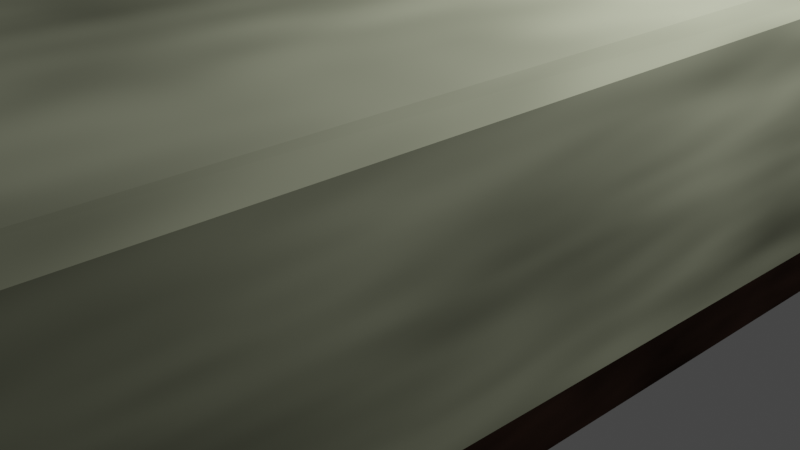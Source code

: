 # Source: Table3.blend  (saved by Blender 3.4.6; exported with 4.5.12 LTS)
import bpy
from mathutils import Matrix  # noqa: F401  (used for matrix-valued properties, if any)

bpy.ops.wm.read_factory_settings(use_empty=True)
scene = bpy.context.scene
scene.name = 'Scene'

# ---- collections
col_collection = bpy.data.collections.new('Collection'); scene.collection.children.link(col_collection)

# ---- materials (node trees are filled in below, after node groups)
mat_material = bpy.data.materials.new('Material')
mat_material.alpha_threshold = 0.0
mat_material.use_transparent_shadow = False
mat_material.roughness = 0.5
mat_material.line_color = (0.0, 0.0, 0.0, 1.0)
mat_material_001 = bpy.data.materials.new('Material.001')
mat_material_001.use_transparent_shadow = False

# ---- material node trees
mat_material.use_nodes = True; mat_material.node_tree.nodes.clear()
_N = mat_material.node_tree.nodes; _L = mat_material.node_tree.links
n0 = _N.new('ShaderNodeBsdfPrincipled'); n0.name = 'Principled BSDF'; n0.location = (10, 300)
n0.distribution = 'GGX'
n0.subsurface_method = 'RANDOM_WALK_SKIN'
n0.inputs[0].default_value = (0.1937, 0.08807, 0.05169, 1.0)
n0.inputs[2].default_value = 1.0
n0.inputs[3].default_value = 1.45
n0.inputs[27].default_value = (0.0, 0.0, 0.0, 1.0)
n0.inputs[28].default_value = 1.0
n1 = _N.new('ShaderNodeMixShader'); n1.name = 'Mix Shader'; n1.location = (351, 347)
n2 = _N.new('ShaderNodeOutputMaterial'); n2.name = 'Material Output'; n2.location = (576, 320)
n3 = _N.new('ShaderNodeTexNoise'); n3.name = 'Noise Texture'; n3.location = (-158, 511)
n3.inputs[2].default_value = 8.9
n3.inputs[3].default_value = 1.8
n3.inputs[4].default_value = 0.7467
n3.inputs[8].default_value = 0.1
_L.new(n1.outputs[0], n2.inputs[0])
_L.new(n0.outputs[0], n1.inputs[1])
_L.new(n3.outputs[0], n1.inputs[0])
n2.is_active_output = True
mat_material_001.use_nodes = True; mat_material_001.node_tree.nodes.clear()
_N = mat_material_001.node_tree.nodes; _L = mat_material_001.node_tree.links
n0 = _N.new('ShaderNodeBsdfPrincipled'); n0.name = 'Principled BSDF'; n0.location = (10, 300)
n0.distribution = 'GGX'
n0.subsurface_method = 'RANDOM_WALK_SKIN'
n0.inputs[0].default_value = (0.5938, 0.6235, 0.4408, 1.0)
n0.inputs[2].default_value = 1.0
n0.inputs[3].default_value = 1.45
n0.inputs[27].default_value = (0.0, 0.0, 0.0, 1.0)
n0.inputs[28].default_value = 1.0
n1 = _N.new('ShaderNodeMixShader'); n1.name = 'Mix Shader'; n1.location = (351, 347)
n2 = _N.new('ShaderNodeOutputMaterial'); n2.name = 'Material Output'; n2.location = (576, 320)
n3 = _N.new('ShaderNodeTexNoise'); n3.name = 'Noise Texture'; n3.location = (-158, 511)
n3.inputs[2].default_value = 3.6
n3.inputs[3].default_value = 1.8
n3.inputs[4].default_value = 0.7467
n3.inputs[8].default_value = 0.1
_L.new(n1.outputs[0], n2.inputs[0])
_L.new(n0.outputs[0], n1.inputs[1])
_L.new(n3.outputs[0], n1.inputs[0])
n2.is_active_output = True

# ---- world
world_world = bpy.data.worlds.new('World'); scene.world = world_world
world_world.use_nodes = True; world_world.node_tree.nodes.clear()
_N = world_world.node_tree.nodes; _L = world_world.node_tree.links
n0 = _N.new('ShaderNodeOutputWorld'); n0.name = 'World Output'; n0.location = (300, 300)
n1 = _N.new('ShaderNodeBackground'); n1.name = 'Background'; n1.location = (10, 300)
n1.inputs[0].default_value = (0.05088, 0.05088, 0.05088, 1.0)
_L.new(n1.outputs[0], n0.inputs[0])
n0.is_active_output = True
world_world.color = (0.05088, 0.05088, 0.05088)
world_world.use_sun_shadow = False
world_world.sun_shadow_jitter_overblur = 0.0

# ---- cameras
cam_camera = bpy.data.cameras.new('Camera')
cam_camera.clip_end = 100.0
cam_camera.ortho_scale = 7.314

# ---- lights
light_light = bpy.data.lights.new('Light', 'POINT')
light_light.transmission_factor = 0.0
light_light.energy = 1000.0
light_light.shadow_soft_size = 0.1
light_light.shadow_maximum_resolution = 0.006
light_light.use_absolute_resolution = True

# ---- meshes
me_cube_001 = bpy.data.meshes.new('Cube.001')
me_cube_001.from_pydata([(-12.91, -29.42, -2.813), (12.69, 27.74, -1.272), (12.69, -29.6, -1.272), (-12.03, -28.43, 9.856), (12.03, 28.58, 10.85), (12.03, -28.58, 10.85), (-12.03, -28.48, 5.903), (12.03, 28.58, 6.516), (12.03, -28.58, 6.516), (12.13, -28.26, -5.947), (11.99, -28.1, -5.943), (10.3, -28.55, 11.33), (10.44, -28.69, 11.33), (12.01, -27.05, -5.927), (12.15, -26.93, -5.927), (10.44, -26.69, 11.33), (10.3, -26.83, 11.33), (13.6, -28.33, -5.968), (13.46, -28.45, -5.968), (12.16, -28.69, 11.33), (12.3, -28.55, 11.33), (13.44, -27.13, -5.946), (13.58, -27.29, -5.95), (12.3, -26.83, 11.33), (12.16, -26.69, 11.33), (10.41, 27.37, -5.811), (10.3, 27.53, -5.811), (10.05, 27.08, 11.33), (10.19, 26.94, 11.33), (10.48, 28.58, -5.811), (10.64, 28.7, -5.811), (10.19, 28.94, 11.33), (10.05, 28.8, 11.33), (11.62, 27.3, -5.811), (11.46, 27.19, -5.811), (11.91, 26.94, 11.33), (12.05, 27.08, 11.33), (11.7, 28.51, -5.811), (11.81, 28.35, -5.811), (12.05, 28.8, 11.33), (11.91, 28.94, 11.33), (-12.0, 26.37, -5.811), (-12.12, 26.51, -5.811), (-12.36, 27.62, 11.88), (-12.23, 27.46, 11.84), (-11.93, 27.44, -5.811), (-11.77, 27.57, -5.811), (-12.23, 29.72, 12.2), (-12.36, 29.61, 12.22), (-10.79, 26.45, -5.811), (-10.95, 26.32, -5.811), (-10.5, 27.21, 11.56), (-10.36, 27.33, 11.54), (-10.72, 27.54, -5.811), (-10.61, 27.4, -5.811), (-10.36, 29.19, 11.68), (-10.5, 29.36, 11.73), (-13.02, -29.75, -5.775), (-13.13, -29.62, -5.772), (-12.36, -28.47, 10.37), (-12.22, -28.62, 10.37), (-12.87, -28.63, -5.767), (-12.7, -28.49, -5.768), (-12.22, -26.7, 11.0), (-12.36, -26.84, 10.93), (-11.87, -29.62, -5.787), (-12.05, -29.75, -5.786), (-10.51, -28.7, 10.95), (-10.36, -28.56, 11.02), (-11.66, -28.48, -5.778), (-11.56, -28.62, -5.78), (-10.36, -26.88, 11.24), (-10.5, -26.74, 11.24), (15.27, 32.12, 12.42), (15.44, 32.3, 12.24), (15.44, 32.3, 11.03), (14.56, 29.9, -1.272), (15.27, -32.12, 12.41), (15.44, -32.3, 12.24), (14.56, -31.76, -1.272), (15.44, -32.3, 11.03), (-15.27, 32.46, 12.92), (-15.44, 32.29, 12.92), (-15.27, 32.27, 13.09), (-14.79, 30.0, -0.4867), (-15.44, 32.36, 11.81), (-15.27, 32.53, 11.82), (-14.54, 30.14, -0.4741), (-15.27, -32.11, 11.66), (-15.44, -32.29, 11.48), (-14.79, -31.72, -2.363), (-15.44, -32.25, 9.928), (-12.72, 28.56, -0.09921), (-12.91, 28.38, -0.09905), (-12.03, 29.1, 11.68), (-11.83, 29.3, 11.68), (-13.33, 29.88, 6.9), (-13.13, 30.08, 6.9), (-12.96, 29.88, 6.72), (-13.15, 29.67, 6.718), (-13.15, -29.56, 5.725), (-13.33, -29.73, 5.872), (13.33, 29.86, 6.692), (13.16, 29.69, 6.516), (13.16, -29.69, 6.516), (13.33, -29.86, 6.692), (-11.83, 28.73, 6.686), (-12.03, 28.53, 6.685)], [], [(18, 19, 12, 9), (22, 23, 20, 17), (29, 30, 37, 38, 33, 34, 25, 26), (23, 24, 15, 16, 11, 12, 19, 20), (10, 11, 16, 13), (14, 15, 24, 21), (34, 35, 28, 25), (38, 39, 36, 33), (45, 46, 53, 54, 49, 50, 41, 42), (30, 31, 40, 37), (26, 27, 32, 29), (50, 51, 44, 41), (54, 55, 52, 49), (61, 62, 69, 70, 65, 66, 57, 58), (46, 47, 56, 53), (42, 43, 48, 45), (66, 67, 60, 57), (70, 71, 68, 65), (62, 63, 72, 69), (58, 59, 64, 61), (87, 76, 1, 92), (79, 90, 0, 2), (90, 84, 93, 0), (76, 79, 2, 1), (73, 83, 88, 77), (75, 74, 78, 80), (100, 99, 107, 6), (91, 89, 82, 85), (0, 93, 96, 101), (80, 78, 89, 91), (4, 95, 106, 7), (92, 1, 102, 97), (5, 4, 7, 8), (104, 100, 6, 8), (1, 2, 105, 102), (98, 103, 7, 106), (2, 0, 101, 105), (103, 104, 8, 7), (94, 3, 6, 107), (3, 5, 8, 6), (94, 95, 4, 5, 3), (9, 12, 11, 10), (15, 14, 13, 16), (23, 22, 21, 24), (19, 18, 17, 20), (25, 28, 27, 26), (31, 30, 29, 32), (39, 38, 37, 40), (35, 34, 33, 36), (41, 44, 43, 42), (47, 46, 45, 48), (55, 54, 53, 56), (51, 50, 49, 52), (57, 60, 59, 58), (63, 62, 61, 64), (71, 70, 69, 72), (67, 66, 65, 68), (13, 14, 21, 22, 17, 18, 9, 10), (81, 82, 83), (84, 85, 86, 87), (96, 97, 98, 99), (84, 90, 91, 85), (76, 87, 86, 75), (81, 86, 85, 82), (77, 88, 89, 78), (73, 77, 78, 74), (90, 79, 80, 91), (88, 83, 82, 89), (83, 73, 74, 81), (79, 76, 75, 80), (93, 84, 87, 92), (99, 100, 101, 96), (103, 98, 97, 102), (100, 104, 105, 101), (104, 103, 102, 105), (98, 106, 107, 99), (92, 97, 96, 93), (94, 107, 106, 95), (86, 81, 74, 75)])
_uv = me_cube_001.uv_layers.new(name='UVMap')
_uv.uv.foreach_set('vector', [0.375, 0.7713, 0.625, 0.7673, 0.625, 0.9827, 0.375, 0.9786, 0.375, 0.526, 0.625, 0.5172, 0.625, 0.7328, 0.375, 0.724, 0.125, 0.5256, 0.1506, 0.5, 0.3494, 0.5, 0.375, 0.5256, 0.375, 0.7244, 0.3494, 0.75, 0.1506, 0.75, 0.125, 0.7244, 0.625, 0.5172, 0.6423, 0.5, 0.8577, 0.5, 0.875, 0.5172, 0.875, 0.7328, 0.8577, 0.75, 0.6423, 0.75, 0.625, 0.7328, 0.375, 0.026, 0.625, 0.01724, 0.625, 0.2328, 0.375, 0.224, 0.375, 0.2719, 0.625, 0.2673, 0.625, 0.4827, 0.375, 0.4782, 0.375, 0.7756, 0.625, 0.7672, 0.625, 0.9828, 0.375, 0.9744, 0.375, 0.5256, 0.625, 0.5172, 0.625, 0.7328, 0.375, 0.7244, 0.125, 0.5283, 0.151, 0.5, 0.349, 0.5, 0.375, 0.5279, 0.375, 0.7222, 0.349, 0.75, 0.151, 0.75, 0.125, 0.7218, 0.375, 0.2756, 0.625, 0.2672, 0.625, 0.4828, 0.375, 0.4744, 0.375, 0.02562, 0.625, 0.01724, 0.625, 0.2328, 0.375, 0.2244, 0.375, 0.776, 0.625, 0.767, 0.625, 0.9829, 0.375, 0.974, 0.375, 0.5279, 0.625, 0.5163, 0.625, 0.7338, 0.375, 0.7222, 0.125, 0.5266, 0.1512, 0.5, 0.3488, 0.5, 0.375, 0.5261, 0.375, 0.724, 0.3474, 0.75, 0.1526, 0.75, 0.125, 0.7234, 0.375, 0.276, 0.625, 0.2671, 0.625, 0.4831, 0.375, 0.474, 0.375, 0.02818, 0.625, 0.01542, 0.625, 0.2344, 0.375, 0.2217, 0.375, 0.7776, 0.625, 0.7678, 0.625, 0.9825, 0.375, 0.9724, 0.375, 0.5261, 0.625, 0.5179, 0.625, 0.7322, 0.375, 0.724, 0.375, 0.2762, 0.625, 0.2673, 0.625, 0.4826, 0.375, 0.4738, 0.375, 0.02657, 0.625, 0.01845, 0.625, 0.2313, 0.375, 0.2234, 0.375, 0.2517, 0.375, 0.5, 0.375, 0.5, 0.375, 0.2519, 0.375, 0.75, 0.375, 1.0, 0.375, 1.0, 0.375, 0.75, 0.375, 0.0, 0.375, 0.2492, 0.375, 0.2492, 0.375, 0.0, 0.375, 0.5, 0.375, 0.75, 0.375, 0.75, 0.375, 0.5, 0.6264, 0.5007, 0.8736, 0.5007, 0.8736, 0.7493, 0.6264, 0.7493, 0.4031, 0.5, 0.5969, 0.5, 0.5969, 0.75, 0.4031, 0.75, 0.375, 0.0, 0.375, 0.2491, 0.375, 0.2491, 0.375, 0.0, 0.3982, 0.0, 0.6018, 0.0, 0.5948, 0.2493, 0.4052, 0.2493, 0.375, 0.0, 0.375, 0.2492, 0.375, 0.2492, 0.375, 0.0, 0.4031, 0.75, 0.5969, 0.75, 0.6018, 1.0, 0.3982, 1.0, 0.375, 0.5, 0.1271, 0.5, 0.1271, 0.5, 0.375, 0.5, 0.375, 0.2519, 0.375, 0.5, 0.375, 0.5, 0.375, 0.2519, 0.375, 0.75, 0.375, 0.5, 0.375, 0.5, 0.375, 0.75, 0.375, 0.75, 0.375, 1.0, 0.375, 1.0, 0.375, 0.75, 0.375, 0.5, 0.375, 0.75, 0.375, 0.75, 0.375, 0.5, 0.375, 0.2519, 0.375, 0.5, 0.375, 0.5, 0.375, 0.2521, 0.375, 0.75, 0.375, 1.0, 0.375, 1.0, 0.375, 0.75, 0.375, 0.5, 0.375, 0.75, 0.375, 0.75, 0.375, 0.5, 0.125, 0.5009, 0.125, 0.75, 0.125, 0.75, 0.125, 0.5009, 0.125, 0.75, 0.375, 0.75, 0.375, 0.75, 0.125, 0.75, 0.125, 0.5009, 0.1271, 0.5, 0.375, 0.5, 0.375, 0.75, 0.125, 0.75, 0.375, 0.9786, 0.625, 0.9827, 0.6249, 1.0, 0.375, 1.0, 0.625, 0.2673, 0.375, 0.2719, 0.375, 0.224, 0.625, 0.2328, 0.625, 0.5172, 0.375, 0.526, 0.375, 0.4782, 0.625, 0.4827, 0.625, 0.7673, 0.375, 0.7713, 0.375, 0.724, 0.625, 0.7328, 0.375, 0.0, 0.625, 0.0, 0.625, 0.01724, 0.375, 0.02562, 0.625, 0.2672, 0.375, 0.2756, 0.375, 0.2244, 0.625, 0.2328, 0.625, 0.5172, 0.375, 0.5256, 0.375, 0.4744, 0.625, 0.4828, 0.625, 0.7672, 0.375, 0.7756, 0.375, 0.7244, 0.625, 0.7328, 0.375, 0.974, 0.625, 0.9829, 0.625, 1.0, 0.3751, 1.0, 0.625, 0.2671, 0.375, 0.276, 0.375, 0.2217, 0.625, 0.2344, 0.625, 0.5163, 0.375, 0.5279, 0.375, 0.474, 0.625, 0.4831, 0.625, 0.767, 0.375, 0.776, 0.375, 0.7222, 0.625, 0.7338, 0.3751, 0.0, 0.625, 0.0, 0.625, 0.01845, 0.375, 0.02657, 0.625, 0.2673, 0.375, 0.2762, 0.375, 0.2234, 0.625, 0.2313, 0.625, 0.5179, 0.375, 0.5261, 0.375, 0.4738, 0.625, 0.4826, 0.625, 0.7678, 0.375, 0.7776, 0.375, 0.724, 0.625, 0.7322, 0.125, 0.526, 0.1469, 0.5, 0.3532, 0.5, 0.375, 0.526, 0.375, 0.724, 0.3537, 0.75, 0.1464, 0.75, 0.125, 0.724, 0.8735, 0.5, 0.875, 0.5007, 0.8736, 0.5007, 0.375, 0.2492, 0.4052, 0.2493, 0.4052, 0.2514, 0.375, 0.2517, 0.375, 0.2492, 0.375, 0.2519, 0.375, 0.2519, 0.375, 0.2491, 0.375, 0.2492, 0.375, 0.0, 0.3982, 0.0, 0.4052, 0.2493, 0.375, 0.5, 0.375, 0.2517, 0.4052, 0.2514, 0.4031, 0.5, 0.5948, 0.2514, 0.4052, 0.2514, 0.4052, 0.2493, 0.5948, 0.2493, 0.6264, 0.7493, 0.8736, 0.7493, 0.875, 0.75, 0.625, 0.75, 0.6264, 0.5007, 0.6264, 0.7493, 0.5969, 0.75, 0.5969, 0.5, 0.375, 1.0, 0.375, 0.75, 0.4031, 0.75, 0.3982, 1.0, 0.8736, 0.7493, 0.8736, 0.5007, 0.875, 0.5007, 0.875, 0.75, 0.8736, 0.5007, 0.6264, 0.5007, 0.625, 0.5, 0.8735, 0.5, 0.375, 0.75, 0.375, 0.5, 0.4031, 0.5, 0.4031, 0.75, 0.375, 0.2492, 0.375, 0.2492, 0.375, 0.2517, 0.375, 0.2519, 0.375, 0.2491, 0.375, 0.0, 0.375, 0.0, 0.375, 0.2492, 0.375, 0.5, 0.375, 0.2519, 0.375, 0.2519, 0.375, 0.5, 0.375, 1.0, 0.375, 0.75, 0.375, 0.75, 0.375, 1.0, 0.375, 0.75, 0.375, 0.5, 0.375, 0.5, 0.375, 0.75, 0.375, 0.2519, 0.375, 0.2521, 0.375, 0.2491, 0.375, 0.2491, 0.375, 0.2519, 0.375, 0.2519, 0.375, 0.2492, 0.375, 0.2492, 0.125, 0.5009, 0.125, 0.5009, 0.1271, 0.5, 0.1271, 0.5, 0.4052, 0.2514, 0.5948, 0.2514, 0.5969, 0.5, 0.4031, 0.5])
me_cube_001.materials.append(mat_material)
me_cube_001.update()
me_cube_002 = bpy.data.meshes.new('Cube.002')
me_cube_002.from_pydata([(16.42, 31.9, 3.974), (15.73, 32.77, 8.572), (15.71, -32.77, 8.697), (16.37, -31.92, 4.894), (-15.58, 32.89, 11.29), (-16.53, 32.13, 2.887), (-16.35, -31.92, 4.198), (-15.67, -32.75, 8.345), (15.81, -32.41, 3.081), (16.4, -31.8, 3.096), (-16.39, -31.79, 2.05), (-15.77, -32.36, 2.047), (16.43, 31.85, 3.108), (15.82, 32.43, 3.12), (-15.7, 32.41, 4.038), (-16.51, 32.21, 4.045), (-16.42, 32.22, 4.045), (-16.85, 31.75, 4.03), (-12.03, 33.73, 3.952), (-12.91, 33.56, 3.975), (15.11, 33.28, 3.155), (14.41, 33.61, 3.18), (16.85, 31.12, 3.109), (16.5, 31.8, 3.108), (16.54, -31.67, 3.097), (16.85, -30.94, 3.097), (14.27, -33.6, 3.012), (14.99, -33.29, 3.041), (-14.63, -33.32, 2.069), (-13.87, -33.59, 2.09), (-16.85, -30.88, 2.077), (-16.55, -31.62, 2.055), (14.94, 31.74, 12.89), (15.75, 32.58, 12.06), (14.95, -31.71, 12.85), (15.76, -32.55, 12.06), (-15.05, 31.84, 13.52), (-15.87, 32.65, 12.75), (-14.98, -31.7, 12.14), (-15.78, -32.53, 11.29)], [], [(2, 27, 26, 35), (4, 19, 18, 37), (6, 31, 30, 39), (31, 6, 10), (27, 2, 8), (19, 4, 14), (5, 16, 15), (23, 0, 12), (1, 20, 13), (21, 33, 37, 18), (3, 24, 9), (28, 11, 7), (33, 21, 20, 1), (35, 25, 24, 3), (37, 17, 16, 5), (39, 29, 28, 7), (5, 15, 14, 4), (12, 0, 1, 13), (8, 2, 3, 9), (7, 11, 10, 6), (17, 37, 39, 30), (4, 37, 5), (25, 35, 33, 22), (0, 33, 1), (39, 35, 26, 29), (2, 35, 3), (6, 39, 7), (32, 34, 38, 36), (34, 32, 33, 35), (37, 33, 32, 36), (35, 39, 38, 34), (39, 37, 36, 38), (0, 23, 22, 33)])
me_cube_002.polygons.foreach_set('material_index', [1, 1, 1, 1, 1, 1, 1, 1, 1, 1, 1, 1, 1, 1, 1, 1, 1, 1, 1, 1, 1, 1, 1, 1, 1, 1, 1, 1, 1, 1, 1, 1, 1])
_uv = me_cube_002.uv_layers.new(name='UVMap')
_uv.uv.foreach_set('vector', [0.6297, 0.7493, 0.6389, 0.7493, 0.6453, 0.7493, 0.628, 0.7493, 0.8701, 0.5007, 0.8453, 0.5007, 0.8383, 0.5007, 0.8729, 0.5007, 0.8736, 0.746, 0.8736, 0.7442, 0.8736, 0.7393, 0.8736, 0.749, 0.8736, 0.7442, 0.8736, 0.746, 0.8736, 0.746, 0.6389, 0.7493, 0.6297, 0.7493, 0.6297, 0.7493, 0.8453, 0.5007, 0.8701, 0.5007, 0.8701, 0.5007, 0.8736, 0.5039, 0.8736, 0.5032, 0.8736, 0.5039, 0.6264, 0.5048, 0.6264, 0.5041, 0.6264, 0.5041, 0.6296, 0.5007, 0.638, 0.5007, 0.6296, 0.5007, 0.6443, 0.5007, 0.6284, 0.5007, 0.8726, 0.5007, 0.8383, 0.5007, 0.6264, 0.746, 0.6264, 0.7444, 0.6264, 0.746, 0.8583, 0.7493, 0.8702, 0.7493, 0.8702, 0.7493, 0.6281, 0.5007, 0.6443, 0.5007, 0.638, 0.5007, 0.6296, 0.5007, 0.6264, 0.7491, 0.6264, 0.7395, 0.6264, 0.7444, 0.6264, 0.746, 0.8736, 0.5012, 0.8736, 0.5081, 0.8736, 0.5032, 0.8736, 0.5039, 0.8722, 0.7493, 0.8518, 0.7493, 0.8583, 0.7493, 0.8702, 0.7493, 0.8736, 0.5039, 0.8736, 0.5039, 0.8701, 0.5007, 0.8701, 0.5007, 0.6264, 0.5041, 0.6264, 0.5041, 0.6296, 0.5007, 0.6296, 0.5007, 0.6297, 0.7493, 0.6297, 0.7493, 0.6264, 0.746, 0.6264, 0.746, 0.8702, 0.7493, 0.8702, 0.7493, 0.8736, 0.746, 0.8736, 0.746, 0.8736, 0.5081, 0.8736, 0.5018, 0.8736, 0.7484, 0.8736, 0.7393, 0.8701, 0.5007, 0.8732, 0.5015, 0.8736, 0.5039, 0.6264, 0.7395, 0.6264, 0.7485, 0.6264, 0.5014, 0.6264, 0.5099, 0.6264, 0.5041, 0.6282, 0.5007, 0.6296, 0.5007, 0.8719, 0.7493, 0.6283, 0.7493, 0.6453, 0.7493, 0.8518, 0.7493, 0.6297, 0.7493, 0.627, 0.7487, 0.6264, 0.746, 0.8736, 0.746, 0.8721, 0.7492, 0.8702, 0.7493, 0.6342, 0.5044, 0.6341, 0.7455, 0.8661, 0.7455, 0.8667, 0.5045, 0.6341, 0.7455, 0.6342, 0.5044, 0.6264, 0.5014, 0.6264, 0.7485, 0.8726, 0.5007, 0.6284, 0.5007, 0.6342, 0.5044, 0.8667, 0.5045, 0.6283, 0.7493, 0.8719, 0.7493, 0.8661, 0.7455, 0.6341, 0.7455, 0.8736, 0.7484, 0.8736, 0.5018, 0.8667, 0.5045, 0.8661, 0.7455, 0.6264, 0.5041, 0.6264, 0.5048, 0.6264, 0.5099, 0.6264, 0.5008])
me_cube_002.materials.append(mat_material)
me_cube_002.materials.append(mat_material_001)
me_cube_002.update()

# ---- objects
ob_light = bpy.data.objects.new('Light', light_light)
ob_camera = bpy.data.objects.new('Camera', cam_camera)
ob_cube_001 = bpy.data.objects.new('Cube.001', me_cube_001)
ob_cube_002 = bpy.data.objects.new('Cube.002', me_cube_002)

# ---- transforms, parenting, visibility, modifiers, constraints
ob_light.location = (4.076, 1.005, 5.904)
ob_light.rotation_euler = (0.6503, 0.05522, 1.866)
ob_light.lock_rotations_4d = False
ob_light.empty_display_type = 'ARROWS'
ob_light.color = (0.0, 0.0, 0.0, 0.0)
ob_light.lineart.crease_threshold = 0.0
ob_camera.location = (7.359, -6.926, 4.958)
ob_camera.rotation_euler = (1.109, 0.0, 0.8149)
ob_camera.lock_rotations_4d = False
ob_camera.empty_display_type = 'ARROWS'
ob_camera.color = (0.0, 0.0, 0.0, 0.0)
ob_camera.display_type = 'WIRE'
ob_camera.lineart.crease_threshold = 0.0
ob_cube_001.location = (0.0, 0.0, 0.0)
ob_cube_001.rotation_euler = (0.0, -0.0, -3.142)
ob_cube_001.scale = (0.2192, 0.2192, 0.2192)
ob_cube_002.location = (0.0, 0.0, 0.0)
ob_cube_002.rotation_euler = (0.0, -0.0, -3.142)
ob_cube_002.scale = (0.2192, 0.2192, 0.2192)

# ---- collection membership
col_collection.objects.link(ob_light)
col_collection.objects.link(ob_camera)
col_collection.objects.link(ob_cube_001)
col_collection.objects.link(ob_cube_002)

# ---- scene / render settings (as saved in the file)
scene.camera = ob_camera
scene.frame_start = 1; scene.frame_end = 250; scene.frame_set(1)
scene.render.engine = 'BLENDER_EEVEE_NEXT'
scene.cycles.sampling_pattern = 'TABULATED_SOBOL'
scene.cycles.use_light_tree = False
scene.view_settings.view_transform = 'Filmic'
bpy.context.view_layer.update()
